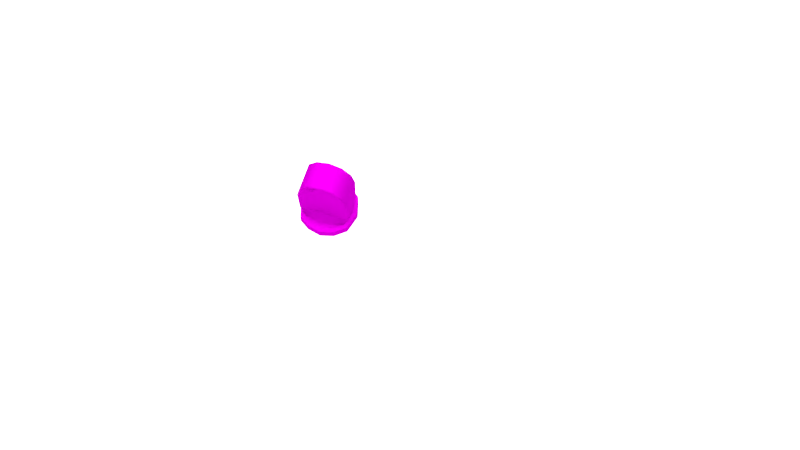 # Source: PART7.blend  (saved by Blender 2.79.0; exported with 4.5.12 LTS)
import bpy
from mathutils import Matrix  # noqa: F401  (used for matrix-valued properties, if any)

bpy.ops.wm.read_factory_settings(use_empty=True)
scene = bpy.context.scene
scene.name = 'Scene'

# ---- collections
col_collection_1 = bpy.data.collections.new('Collection 1'); scene.collection.children.link(col_collection_1)

# ---- images (referenced by path relative to the original .blend; pixels are not part of the script)
import os
ASSET_DIR = os.environ.get("B2B_ASSET_DIR", "")  # directory of the original .blend (textures are referenced by path, not embedded)
HERE = os.path.dirname(os.path.abspath(__file__))  # packed textures are extracted next to this script under _unpacked/

def load_image(name, relpath, width, height, colorspace="sRGB"):
    """Load a texture the original file referenced (path relative to the .blend, or extracted next to this script)."""
    p = next((c for c in (os.path.join(HERE, relpath), os.path.join(ASSET_DIR, relpath)) if relpath and os.path.exists(c)), "")
    if p:
        img = bpy.data.images.load(p, check_existing=True)
        img.name = name
    else:  # same state as the original file: an image datablock whose file is absent (Cycles renders it pink)
        img = bpy.data.images.new(name, width, height)
        img.source = "FILE"
        img.filepath = "//" + (relpath or name)
    img.colorspace_settings.name = colorspace
    return img
img_t1_spec_png_001 = load_image('T1_SPEC.png.001', 'tex/T1_SPEC.png', 1024, 1024, 'sRGB')
img_t1_color4_jpg = load_image('T1_COLOR4.jpg', 'tex/T1_COLOR4.jpg', 1024, 1024, 'sRGB')
img_t1_occ_png_001 = load_image('T1_OCC.png.001', 'tex/T1_OCC.png', 1024, 1024, 'sRGB')
img_t1_nrm_png_001 = load_image('T1_NRM.png.001', 'tex/T1_NRM.png', 1024, 1024, 'sRGB')

# ---- materials (node trees are filled in below, after node groups)
mat_canadarm = bpy.data.materials.new('CanadARM')
mat_canadarm.alpha_threshold = 0.0
mat_canadarm.roughness = 0.5
mat_light = bpy.data.materials.new('LIGHT')
mat_light.alpha_threshold = 0.0
mat_light.roughness = 0.5

# ---- material node trees
mat_canadarm.use_nodes = True; mat_canadarm.node_tree.nodes.clear()
_N = mat_canadarm.node_tree.nodes; _L = mat_canadarm.node_tree.links
n0 = _N.new('ShaderNodeOutputMaterial'); n0.name = 'Material Output'; n0.location = (306, 300)
n1 = _N.new('ShaderNodeMixShader'); n1.name = 'Mix Shader.001'; n1.location = (106, 318)
n2 = _N.new('ShaderNodeBsdfDiffuse'); n2.name = 'Diffuse BSDF'; n2.location = (-116, 279)
n3 = _N.new('ShaderNodeBsdfAnisotropic'); n3.name = 'Glossy BSDF'; n3.location = (-121, 148)
n3.distribution = 'GGX'
n3.inputs[1].default_value = 0.0
n4 = _N.new('ShaderNodeMix'); n4.name = 'Mix'; n4.location = (-218, 626)
n4.data_type = 'RGBA'
n4.inputs[0].default_value = 8.0
n4.inputs[7].default_value = (0.0, 0.0, 0.0, 1.0)
n5 = _N.new('ShaderNodeTexImage'); n5.name = 'Image Texture.002'; n5.location = (-407, 637)
n5.width = 140
n5.image = img_t1_spec_png_001
n6 = _N.new('ShaderNodeNormalMap'); n6.name = 'Normal Map'; n6.location = (109, 165)
n6.inputs[0].default_value = 0.05
n7 = _N.new('ShaderNodeMix'); n7.name = 'Mix.001'; n7.location = (-336, 263)
n7.data_type = 'RGBA'
n7.blend_type = 'MULTIPLY'
n8 = _N.new('ShaderNodeTexImage'); n8.name = 'Image Texture'; n8.location = (-577, 389)
n8.width = 140
n8.image = img_t1_color4_jpg
n9 = _N.new('ShaderNodeTexImage'); n9.name = 'Image Texture.003'; n9.location = (-571, 121)
n9.width = 140
n9.image = img_t1_occ_png_001
n10 = _N.new('ShaderNodeTexImage'); n10.name = 'Image Texture.001'; n10.location = (30, -81)
n10.width = 140
n10.image = img_t1_nrm_png_001
n11 = _N.new('ShaderNodeDisplacement'); n11.name = 'Displacement'; n11.location = (0, 0)
n11.inputs[1].default_value = 0.0
n11.inputs[2].default_value = 0.1
_L.new(n1.outputs[0], n0.inputs[0])
_L.new(n2.outputs[0], n1.inputs[1])
_L.new(n8.outputs[0], n7.inputs[6])
_L.new(n10.outputs[0], n6.inputs[1])
_L.new(n3.outputs[0], n1.inputs[2])
_L.new(n4.outputs[2], n1.inputs[0])
_L.new(n5.outputs[0], n4.inputs[6])
_L.new(n7.outputs[2], n2.inputs[0])
_L.new(n9.outputs[0], n7.inputs[7])
_L.new(n6.outputs[0], n11.inputs[0])
_L.new(n11.outputs[0], n0.inputs[2])
n0.is_active_output = True
mat_light.use_nodes = True; mat_light.node_tree.nodes.clear()
_N = mat_light.node_tree.nodes; _L = mat_light.node_tree.links
n0 = _N.new('ShaderNodeOutputMaterial'); n0.name = 'Material Output'; n0.location = (300, 300)
n1 = _N.new('ShaderNodeEmission'); n1.name = 'Emission'; n1.location = (10, 300)
n1.inputs[0].default_value = (0.8, 0.8, 0.8, 1.0)
n1.inputs[1].default_value = 2.5
_L.new(n1.outputs[0], n0.inputs[0])
n0.is_active_output = True

# ---- world
world_world_001 = bpy.data.worlds.new('World.001'); scene.world = world_world_001
world_world_001.use_nodes = True; world_world_001.node_tree.nodes.clear()
_N = world_world_001.node_tree.nodes; _L = world_world_001.node_tree.links
n0 = _N.new('ShaderNodeOutputWorld'); n0.name = 'World Output'; n0.location = (300, 300)
n1 = _N.new('ShaderNodeBackground'); n1.name = 'Background'; n1.location = (10, 300)
n1.inputs[0].default_value = (0.05, 0.05, 0.05, 1.0)
_L.new(n1.outputs[0], n0.inputs[0])
n0.is_active_output = True
world_world_001.use_sun_shadow = False
world_world_001.sun_shadow_jitter_overblur = 0.0
world_world_001.cycles.sampling_method = 'MANUAL'

# ---- cameras
cam_camera = bpy.data.cameras.new('Camera')
cam_camera.clip_end = 100.0
cam_camera.lens = 35.0
cam_camera.sensor_width = 32.0
cam_camera.sensor_height = 18.0
cam_camera.display_size = 2.0
cam_camera.dof.focus_distance = 0.0

# ---- lights
light_sun = bpy.data.lights.new('Sun', 'SUN')
light_sun.transmission_factor = 0.0
light_sun.angle = 1.479
light_sun.energy = 5.0
light_sun.shadow_buffer_clip_start = 0.5
light_sun.shadow_soft_size = 0.912
light_sun.shadow_cascade_max_distance = 1000.0
light_sun.cycles.max_bounces = 783

# ---- meshes
me_canadarm_hd_007 = bpy.data.meshes.new('CANADARM HD.007')
me_canadarm_hd_007.from_pydata([(0.03791, -0.0002067, -0.002006), (0.06489, -0.0002921, -0.03091), (0.05763, 0.02836, -0.03091), (0.03496, 0.05658, -0.03091), (0.03637, 0.06285, -0.001996), (0.03622, -0.06063, -0.001997), (0.03842, -0.05319, -0.03091), (0.05763, -0.02894, -0.03091), (0.03641, 0.05472, 0.09522), (0.03641, -0.0001791, 0.1266), (0.03641, -0.0321, 0.1182), (0.03641, -0.05507, 0.09522), (0.03641, -0.06348, 0.06384), (0.03641, 0.03175, 0.1182), (0.03641, 0.06312, 0.06384), (0.06098, -0.03097, -0.05091), (0.04134, -0.05638, -0.05091), (0.0461, 0.05295, -0.05091), (0.06098, 0.03049, -0.05091), (0.06877, -0.0002477, -0.05091), (0.07782, -0.0002098, -0.03091), (0.0691, 0.03417, -0.03091), (0.05243, 0.05935, -0.03091), (0.04711, -0.06304, -0.03091), (0.0691, -0.03459, -0.03091), (0.0313, 0.03175, 0.1182), (0.0313, 0.06312, 0.06384), (0.0313, -0.05507, 0.09522), (0.03126, 0.06284, -0.001996), (0.03113, -0.06325, -0.001996), (0.0313, -0.0321, 0.1182), (0.0313, -0.06348, 0.06384), (0.0313, -0.0001791, 0.1266), (0.0313, 0.05472, 0.09522), (0.03067, 0.05872, -0.03091), (0.02666, 0.05911, -0.05091), (0.03067, 0.06624, -0.03091), (0.06084, 0.02999, -0.03091), (0.06084, -0.03053, -0.03091), (0.03985, 0.05735, -0.03091), (0.04085, -0.05595, -0.03091), (0.06851, -0.0002687, -0.03091), (0.03067, 0.06082, -0.03091), (0.02846, -0.05635, -0.03091), (0.03048, -0.05923, -0.03091), (0.03107, -0.05964, -0.05091), (0.03569, -0.06665, -0.03091), (0.03644, -0.0001929, 0.06229), (0.03642, -0.0001857, 0.09405), (0.06064, -0.0002859, -0.02888), (0.05468, -0.02751, -0.02888), (0.05459, 0.02756, -0.02888), (0.03506, 0.05704, -0.02877), (0.03072, 0.05902, -0.02877), (0.03819, -0.05396, -0.02793), (0.02873, -0.05706, -0.02793), (0.03641, -0.04905, 0.09509), (0.03624, -0.05724, -0.001997), (0.03641, 0.04864, 0.09509), (0.03637, 0.0589, -0.001997), (0.03641, -0.0001802, 0.1212), (0.03641, 0.05865, 0.06374), (0.03641, -0.05829, 0.06372), (0.03641, -0.02906, 0.1146), (0.03641, 0.02887, 0.1146), (0.03642, 0.02923, 0.06301), (0.03642, 0.02423, 0.09457), (0.03677, 0.02934, -0.002002), (0.03641, 0.01435, 0.1179), (0.03642, -0.02462, 0.09457), (0.03642, -0.02924, 0.06301), (0.0367, -0.02872, -0.002002), (0.03641, -0.01462, 0.1179), (0.03637, 0.06286, 0.0007058), (0.03623, -0.06075, 0.0007058), (0.03646, -0.0002062, 0.0006333), (0.03114, -0.06326, 0.0007058), (0.03127, 0.06285, 0.0007058), (0.03638, 0.05889, 0.000701), (0.03624, -0.05728, 0.0007001), (0.03642, 0.02934, 0.0006667), (0.03635, -0.02874, 0.0006667), (0.03829, 0.02908, -0.005944), (0.03825, -0.02854, -0.005944), (0.03616, 0.06194, -0.006168), (0.03998, -0.0002184, -0.005948), (0.03651, -0.05965, -0.005806), (0.03637, 0.06289, 0.006826), (0.03625, -0.06101, 0.006826), (0.03646, -0.000205, 0.00661), (0.03115, -0.06328, 0.006826), (0.03127, 0.06287, 0.006826), (0.03626, -0.05738, 0.006808), (0.03638, 0.05886, 0.00681), (0.03642, 0.02933, 0.00671), (0.03636, -0.02879, 0.006709), (0.05071, -0.02765, -0.02581), (0.03078, -0.06234, -0.005806), (0.03118, 0.06224, -0.006168), (0.0537, -0.0002768, -0.02581), (0.03797, -0.05473, -0.02494), (0.02901, -0.05777, -0.02494), (0.03519, 0.05762, -0.0261), (0.03077, 0.0594, -0.0261), (0.05052, 0.02778, -0.02565), (0.0691, -0.03459, -0.03371), (0.05243, 0.05935, -0.03371), (0.0691, 0.03417, -0.03371), (0.04711, -0.06304, -0.03371), (0.07782, -0.0002098, -0.03371), (0.03067, 0.06624, -0.03371), (0.03568, -0.06666, -0.03371), (0.03066, 0.06624, -0.04825), (0.03558, -0.06669, -0.04825), (0.0691, -0.03459, -0.04825), (0.05243, 0.05935, -0.04825), (0.0691, 0.03417, -0.04825), (0.04711, -0.06304, -0.04825), (0.07782, -0.0002098, -0.04825), (0.0691, 0.03417, -0.05091), (0.07782, -0.0002098, -0.05091), (0.05243, 0.05935, -0.05091), (0.0691, -0.03459, -0.05091), (0.04711, -0.06304, -0.05091), (0.03066, 0.06624, -0.05091), (0.03557, -0.06669, -0.05091), (0.06618, 0.03269, -0.03091), (0.06618, -0.03316, -0.03091), (0.04798, 0.05864, -0.03091), (0.0449, -0.06053, -0.03091), (0.03385, -0.06403, -0.03091), (0.07453, -0.0002306, -0.03091), (0.03067, 0.06432, -0.03091), (0.03785, -0.05512, -0.02343), (0.02915, -0.05813, -0.02343), (0.0308, 0.05963, -0.02452), (0.04973, -0.02772, -0.02424), (0.03527, 0.05796, -0.02452), (0.04956, 0.02788, -0.02409), (0.05261, -0.000272, -0.02424), (-0.03791, -0.0002067, -0.002006), (-0.06489, -0.0002921, -0.03091), (-0.05763, 0.02836, -0.03091), (-0.03496, 0.05658, -0.03091), (-1.3e-08, 0.06318, -0.03091), (-1.3e-08, 0.06275, -0.001996), (-0.03637, 0.06285, -0.001996), (-1.3e-08, -0.06321, -0.001996), (-1.3e-08, -0.06376, -0.03091), (-0.03622, -0.06063, -0.001997), (-0.03842, -0.05319, -0.03091), (-0.05763, -0.02894, -0.03091), (-0.03641, 0.05472, 0.09522), (-0.03641, -0.0001791, 0.1266), (-0.03641, -0.0321, 0.1182), (-0.03641, -0.05507, 0.09522), (-0.03641, -0.06348, 0.06384), (-1.3e-08, -0.05507, 0.09522), (-1.3e-08, -0.06348, 0.06384), (-1.3e-08, -0.0321, 0.1182), (-1.3e-08, -0.0001791, 0.1266), (-0.03641, 0.03175, 0.1182), (-1.3e-08, 0.03175, 0.1182), (-1.3e-08, 0.05472, 0.09522), (-0.03641, 0.06312, 0.06384), (-1.3e-08, 0.06312, 0.06384), (-0.06098, -0.03097, -0.05091), (-0.04134, -0.05638, -0.05091), (-1.3e-08, -0.07638, -0.05091), (-1.3e-08, 0.07596, -0.05091), (-0.0461, 0.05295, -0.05091), (-0.06098, 0.03049, -0.05091), (-0.06877, -0.0002477, -0.05091), (-0.07782, -0.0002098, -0.03091), (-0.0691, 0.03417, -0.03091), (-0.05243, 0.05935, -0.03091), (-1.3e-08, 0.07596, -0.03091), (-1.3e-08, -0.07638, -0.03091), (-0.04711, -0.06304, -0.03091), (-0.0691, -0.03459, -0.03091), (-0.0313, 0.03175, 0.1182), (-0.0313, 0.06312, 0.06384), (-0.0313, -0.05507, 0.09522), (-0.03126, 0.06284, -0.001996), (-0.03113, -0.06325, -0.001996), (-0.0313, -0.0321, 0.1182), (-0.0313, -0.06348, 0.06384), (-0.0313, -0.0001791, 0.1266), (-0.0313, 0.05472, 0.09522), (-0.03067, 0.05872, -0.03091), (-0.02666, 0.05911, -0.05091), (-0.03067, 0.06624, -0.03091), (-0.06084, 0.02999, -0.03091), (-1.3e-08, 0.06676, -0.03091), (-0.06084, -0.03053, -0.03091), (-1.3e-08, -0.06729, -0.03091), (-0.03985, 0.05735, -0.03091), (-0.04085, -0.05595, -0.03091), (-0.06851, -0.0002687, -0.03091), (-0.03067, 0.06082, -0.03091), (-0.02846, -0.05635, -0.03091), (-0.03048, -0.05923, -0.03091), (-0.03107, -0.05964, -0.05091), (-0.03569, -0.06665, -0.03091), (-0.03644, -0.0001929, 0.06229), (-0.03642, -0.0001857, 0.09405), (-0.06064, -0.0002859, -0.02888), (-0.05468, -0.02751, -0.02888), (-0.05459, 0.02756, -0.02888), (-0.03506, 0.05704, -0.02877), (-1.3e-08, 0.06315, -0.02877), (-0.03072, 0.05902, -0.02877), (-0.03819, -0.05396, -0.02793), (-1.3e-08, -0.06371, -0.02793), (-0.02873, -0.05706, -0.02793), (-0.03641, -0.04905, 0.09509), (-0.03624, -0.05724, -0.001997), (-0.03641, 0.04864, 0.09509), (-0.03637, 0.0589, -0.001997), (-0.03641, -0.0001802, 0.1212), (-0.03641, 0.05865, 0.06374), (-0.03641, -0.05829, 0.06372), (-0.03641, -0.02906, 0.1146), (-0.03641, 0.02887, 0.1146), (-0.03642, 0.02923, 0.06301), (-0.03642, 0.02423, 0.09457), (-0.03677, 0.02934, -0.002002), (-0.03641, 0.01435, 0.1179), (-0.03642, -0.02462, 0.09457), (-0.03642, -0.02924, 0.06301), (-0.0367, -0.02872, -0.002002), (-0.03641, -0.01462, 0.1179), (-1.3e-08, -0.06322, 0.0007058), (-1.3e-08, 0.06276, 0.0007058), (-0.03637, 0.06286, 0.0007058), (-0.03623, -0.06075, 0.0007058), (-0.03646, -0.0002062, 0.0006333), (-0.03114, -0.06326, 0.0007058), (-0.03127, 0.06285, 0.0007058), (-0.03638, 0.05889, 0.000701), (-0.03624, -0.05728, 0.0007001), (-0.03642, 0.02934, 0.0006667), (-0.03635, -0.02874, 0.0006667), (-0.03829, 0.02908, -0.005944), (-0.03825, -0.02854, -0.005944), (-0.03616, 0.06194, -0.006168), (-0.03998, -0.0002184, -0.005948), (-0.03651, -0.05965, -0.005806), (-1.3e-08, -0.06325, 0.006826), (-1.3e-08, 0.0628, 0.006826), (-0.03637, 0.06289, 0.006826), (-0.03625, -0.06101, 0.006826), (-0.03646, -0.000205, 0.00661), (-0.03115, -0.06328, 0.006826), (-0.03127, 0.06287, 0.006826), (-0.03626, -0.05738, 0.006808), (-0.03638, 0.05886, 0.00681), (-0.03642, 0.02933, 0.00671), (-0.03636, -0.02879, 0.006709), (-0.05071, -0.02765, -0.02581), (-1.3e-08, -0.06329, -0.005806), (-0.03078, -0.06234, -0.005806), (-1.3e-08, 0.06281, -0.006168), (-0.03118, 0.06224, -0.006168), (-0.0537, -0.0002768, -0.02581), (-0.03797, -0.05473, -0.02494), (-1.3e-08, -0.06365, -0.02494), (-0.02901, -0.05777, -0.02494), (-0.03519, 0.05762, -0.0261), (-0.03077, 0.0594, -0.0261), (-1.3e-08, 0.06311, -0.0261), (-0.05053, 0.02778, -0.02565), (-1.3e-08, 0.07596, -0.03371), (-0.0691, -0.03459, -0.03371), (-0.05243, 0.05935, -0.03371), (-0.0691, 0.03417, -0.03371), (-0.04711, -0.06304, -0.03371), (-0.07782, -0.0002098, -0.03371), (-1.3e-08, -0.07638, -0.03371), (-0.03067, 0.06624, -0.03371), (-0.03568, -0.06666, -0.03371), (-0.03066, 0.06624, -0.04825), (-0.03558, -0.06669, -0.04825), (-1.3e-08, 0.07596, -0.04825), (-0.0691, -0.03459, -0.04825), (-0.05243, 0.05935, -0.04825), (-0.0691, 0.03417, -0.04825), (-0.04711, -0.06304, -0.04825), (-0.07782, -0.0002098, -0.04825), (-1.3e-08, -0.07638, -0.04825), (-0.0691, 0.03417, -0.05091), (-0.07782, -0.0002098, -0.05091), (-0.05243, 0.05935, -0.05091), (-0.0691, -0.03459, -0.05091), (-0.04711, -0.06304, -0.05091), (-0.03066, 0.06624, -0.05091), (-0.03557, -0.06669, -0.05091), (-1.3e-08, 0.06772, -0.05091), (-1.3e-08, -0.06823, -0.05091), (-0.06618, 0.03269, -0.03091), (-1.3e-08, 0.07271, -0.03091), (-0.06618, -0.03316, -0.03091), (-1.3e-08, -0.07317, -0.03091), (-0.04798, 0.05864, -0.03091), (-0.0449, -0.06053, -0.03091), (-0.03385, -0.06403, -0.03091), (-0.07453, -0.0002306, -0.03091), (-0.03067, 0.06432, -0.03091), (-0.03785, -0.05512, -0.02343), (-1.3e-08, 0.06309, -0.02452), (-1.3e-08, -0.06362, -0.02343), (-0.02915, -0.05813, -0.02343), (-0.0308, 0.05963, -0.02452), (-0.04973, -0.02772, -0.02424), (-0.03527, 0.05796, -0.02452), (-0.04956, 0.02788, -0.02409), (-0.05261, -0.000272, -0.02424)], [], [(55, 213, 148), (55, 148, 43), (101, 266, 213), (101, 213, 55), (52, 3, 34), (52, 34, 53), (144, 210, 53), (144, 53, 34), (262, 145, 28), (262, 28, 98), (101, 55, 54), (101, 54, 100), (1, 49, 50), (1, 50, 7), (49, 1, 2), (49, 2, 51), (11, 12, 62), (11, 62, 56), (13, 9, 60), (60, 68, 64), (64, 58, 8), (13, 60, 64), (13, 64, 8), (66, 65, 61), (66, 61, 58), (73, 78, 59), (73, 59, 4), (108, 105, 24), (108, 24, 23), (91, 249, 165), (91, 165, 26), (32, 30, 10), (32, 10, 9), (26, 33, 8), (26, 8, 14), (30, 27, 11), (30, 11, 10), (278, 111, 46), (278, 46, 177), (107, 106, 22), (107, 22, 21), (105, 109, 20), (105, 20, 24), (25, 32, 9), (25, 9, 13), (27, 31, 12), (27, 12, 11), (90, 88, 12), (90, 12, 31), (33, 25, 13), (33, 13, 8), (106, 110, 36), (106, 36, 22), (38, 41, 1), (38, 1, 7), (195, 44, 43), (195, 43, 148), (37, 39, 3), (37, 3, 2), (41, 37, 2), (41, 2, 1), (17, 18, 19), (19, 15, 16), (16, 45, 298), (298, 297, 35), (35, 17, 19), (19, 16, 298), (19, 298, 35), (40, 38, 7), (40, 7, 6), (39, 42, 34), (39, 34, 3), (109, 107, 21), (109, 21, 20), (163, 162, 25), (163, 25, 33), (248, 90, 31), (248, 31, 158), (157, 158, 31), (157, 31, 27), (162, 160, 32), (162, 32, 25), (159, 157, 27), (159, 27, 30), (165, 163, 33), (165, 33, 26), (160, 159, 30), (160, 30, 32), (87, 91, 26), (87, 26, 14), (112, 124, 169), (112, 169, 283), (102, 52, 53), (102, 53, 103), (132, 36, 176), (132, 176, 300), (34, 42, 193), (34, 193, 144), (128, 132, 42), (128, 42, 39), (129, 127, 38), (129, 38, 40), (131, 126, 37), (131, 37, 41), (126, 128, 39), (126, 39, 37), (302, 130, 44), (302, 44, 195), (127, 131, 41), (127, 41, 38), (130, 46, 23), (130, 23, 129), (55, 43, 6), (55, 6, 54), (113, 125, 123), (113, 123, 117), (43, 44, 40), (43, 40, 6), (10, 11, 56), (63, 72, 60), (10, 56, 63), (60, 9, 10), (10, 63, 60), (95, 70, 62), (95, 62, 92), (58, 61, 14), (58, 14, 8), (94, 65, 47), (94, 47, 89), (69, 70, 47), (69, 47, 48), (72, 63, 56), (72, 56, 69), (66, 68, 60), (66, 60, 48), (92, 62, 12), (92, 12, 88), (2, 3, 52), (2, 52, 51), (7, 50, 54), (7, 54, 6), (99, 96, 50), (99, 50, 49), (4, 84, 98), (4, 98, 28), (58, 64, 68), (58, 68, 66), (93, 61, 65), (93, 65, 94), (48, 47, 65), (48, 65, 66), (60, 72, 69), (60, 69, 48), (56, 62, 70), (56, 70, 69), (89, 47, 70), (89, 70, 95), (29, 97, 86), (29, 86, 5), (29, 147, 260), (29, 260, 97), (0, 75, 81), (0, 81, 71), (59, 78, 80), (59, 80, 67), (57, 79, 74), (57, 74, 5), (67, 80, 75), (67, 75, 0), (71, 81, 79), (71, 79, 57), (4, 28, 77), (4, 77, 73), (147, 29, 76), (147, 76, 232), (29, 5, 74), (29, 74, 76), (28, 145, 233), (28, 233, 77), (87, 93, 78), (87, 78, 73), (0, 71, 83), (0, 83, 85), (59, 67, 82), (59, 82, 84), (71, 57, 86), (71, 86, 83), (67, 0, 85), (67, 85, 82), (14, 61, 93), (14, 93, 87), (75, 89, 95), (75, 95, 81), (78, 93, 94), (78, 94, 80), (79, 92, 88), (79, 88, 74), (80, 94, 89), (80, 89, 75), (81, 95, 79), (73, 77, 91), (73, 91, 87), (232, 76, 90), (232, 90, 248), (76, 74, 88), (76, 88, 90), (77, 233, 249), (77, 249, 91), (309, 262, 98), (309, 98, 135), (79, 95, 92), (96, 100, 54), (96, 54, 50), (134, 101, 100), (134, 100, 133), (134, 310, 266), (134, 266, 101), (210, 270, 103), (210, 103, 53), (137, 102, 103), (137, 103, 135), (51, 104, 99), (51, 99, 49), (102, 104, 51), (102, 51, 52), (5, 86, 57), (139, 136, 96), (139, 96, 99), (4, 59, 84), (84, 138, 137), (100, 96, 136), (100, 136, 133), (138, 139, 99), (138, 99, 104), (46, 111, 108), (46, 108, 23), (36, 110, 272), (36, 272, 176), (118, 116, 107), (118, 107, 109), (115, 112, 110), (115, 110, 106), (114, 118, 109), (114, 109, 105), (116, 115, 106), (116, 106, 107), (289, 113, 111), (289, 111, 278), (117, 114, 105), (117, 105, 108), (123, 122, 114), (123, 114, 117), (168, 125, 113), (168, 113, 289), (119, 121, 115), (119, 115, 116), (122, 120, 118), (122, 118, 114), (121, 124, 112), (121, 112, 115), (120, 119, 116), (120, 116, 118), (111, 113, 117), (111, 117, 108), (110, 112, 283), (110, 283, 272), (19, 18, 119), (19, 119, 120), (18, 17, 121), (18, 121, 119), (16, 15, 122), (16, 122, 123), (17, 35, 124), (17, 124, 121), (15, 19, 120), (15, 120, 122), (298, 45, 125), (298, 125, 168), (35, 297, 169), (35, 169, 124), (45, 16, 123), (45, 123, 125), (44, 130, 129), (44, 129, 40), (24, 20, 131), (24, 131, 127), (177, 46, 130), (177, 130, 302), (21, 22, 128), (21, 128, 126), (20, 21, 126), (20, 126, 131), (23, 24, 127), (23, 127, 129), (22, 36, 132), (22, 132, 128), (42, 132, 300), (42, 300, 193), (133, 136, 86), (82, 85, 139), (82, 139, 138), (137, 138, 104), (137, 104, 102), (85, 83, 136), (85, 136, 139), (84, 137, 135), (84, 135, 98), (97, 260, 310), (97, 310, 134), (97, 134, 133), (97, 133, 86), (270, 309, 135), (270, 135, 103), (86, 136, 83), (138, 84, 82), (214, 200, 148), (214, 148, 213), (267, 214, 213), (267, 213, 266), (209, 211, 189), (209, 189, 143), (144, 189, 211), (144, 211, 210), (262, 263, 183), (262, 183, 145), (267, 265, 212), (267, 212, 214), (141, 151, 207), (141, 207, 206), (206, 208, 142), (206, 142, 141), (155, 215, 221), (155, 221, 156), (161, 152, 217), (223, 227, 219), (161, 217, 223), (219, 153, 161), (161, 223, 219), (225, 217, 220), (225, 220, 224), (234, 146, 218), (234, 218, 239), (276, 178, 179), (276, 179, 273), (254, 181, 165), (254, 165, 249), (187, 153, 154), (187, 154, 185), (181, 164, 152), (181, 152, 188), (185, 154, 155), (185, 155, 182), (278, 177, 203), (278, 203, 280), (275, 174, 175), (275, 175, 274), (273, 179, 173), (273, 173, 277), (180, 161, 153), (180, 153, 187), (182, 155, 156), (182, 156, 186), (253, 186, 156), (253, 156, 251), (188, 152, 161), (188, 161, 180), (274, 175, 191), (274, 191, 279), (194, 151, 141), (194, 141, 198), (195, 148, 200), (195, 200, 201), (192, 142, 143), (192, 143, 196), (198, 141, 142), (198, 142, 192), (172, 171, 170), (190, 297, 298), (172, 170, 190), (167, 166, 172), (298, 202, 167), (172, 190, 298), (298, 167, 172), (197, 150, 151), (197, 151, 194), (196, 143, 189), (196, 189, 199), (277, 173, 174), (277, 174, 275), (163, 188, 180), (163, 180, 162), (248, 158, 186), (248, 186, 253), (157, 182, 186), (157, 186, 158), (162, 180, 187), (162, 187, 160), (159, 185, 182), (159, 182, 157), (165, 181, 188), (165, 188, 163), (160, 187, 185), (160, 185, 159), (250, 164, 181), (250, 181, 254), (281, 283, 169), (281, 169, 295), (268, 269, 211), (268, 211, 209), (307, 300, 176), (307, 176, 191), (189, 144, 193), (189, 193, 199), (303, 196, 199), (303, 199, 307), (304, 197, 194), (304, 194, 301), (306, 198, 192), (306, 192, 299), (299, 192, 196), (299, 196, 303), (302, 195, 201), (302, 201, 305), (301, 194, 198), (301, 198, 306), (305, 304, 178), (305, 178, 203), (214, 212, 150), (214, 150, 200), (282, 287, 294), (282, 294, 296), (200, 150, 197), (200, 197, 201), (154, 153, 219), (219, 231, 222), (215, 155, 154), (154, 219, 222), (154, 222, 215), (258, 255, 221), (258, 221, 229), (217, 152, 164), (217, 164, 220), (257, 252, 204), (257, 204, 224), (228, 205, 204), (228, 204, 229), (231, 228, 215), (231, 215, 222), (225, 205, 219), (225, 219, 227), (255, 251, 156), (255, 156, 221), (142, 208, 209), (142, 209, 143), (151, 150, 212), (151, 212, 207), (264, 206, 207), (264, 207, 259), (146, 183, 263), (146, 263, 245), (217, 225, 227), (217, 227, 223), (256, 257, 224), (256, 224, 220), (205, 225, 224), (205, 224, 204), (219, 205, 228), (219, 228, 231), (215, 228, 229), (215, 229, 221), (252, 258, 229), (252, 229, 204), (184, 149, 247), (184, 247, 261), (184, 261, 260), (184, 260, 147), (140, 230, 242), (140, 242, 236), (218, 226, 241), (218, 241, 239), (216, 149, 235), (216, 235, 240), (226, 140, 236), (226, 236, 241), (230, 216, 240), (230, 240, 242), (146, 234, 238), (146, 238, 183), (147, 232, 237), (147, 237, 184), (184, 237, 235), (184, 235, 149), (183, 238, 233), (183, 233, 145), (250, 234, 239), (250, 239, 256), (140, 246, 244), (140, 244, 230), (218, 245, 243), (218, 243, 226), (230, 244, 247), (230, 247, 216), (226, 243, 246), (226, 246, 140), (164, 250, 256), (164, 256, 220), (236, 242, 258), (236, 258, 252), (239, 241, 257), (239, 257, 256), (240, 235, 251), (240, 251, 255), (241, 236, 252), (241, 252, 257), (242, 240, 258), (234, 250, 254), (234, 254, 238), (232, 248, 253), (232, 253, 237), (237, 253, 251), (237, 251, 235), (238, 254, 249), (238, 249, 233), (309, 312, 263), (309, 263, 262), (240, 255, 258), (259, 207, 212), (259, 212, 265), (311, 308, 265), (311, 265, 267), (311, 267, 266), (311, 266, 310), (210, 211, 269), (210, 269, 270), (314, 312, 269), (314, 269, 268), (208, 206, 264), (208, 264, 271), (268, 209, 208), (268, 208, 271), (149, 216, 247), (316, 264, 259), (316, 259, 313), (146, 245, 218), (245, 314, 315), (265, 308, 313), (265, 313, 259), (315, 271, 264), (315, 264, 316), (203, 178, 276), (203, 276, 280), (191, 176, 272), (191, 272, 279), (288, 277, 275), (288, 275, 286), (285, 274, 279), (285, 279, 281), (284, 273, 277), (284, 277, 288), (286, 275, 274), (286, 274, 285), (289, 278, 280), (289, 280, 282), (287, 276, 273), (287, 273, 284), (294, 287, 284), (294, 284, 293), (168, 289, 282), (168, 282, 296), (290, 286, 285), (290, 285, 292), (293, 284, 288), (293, 288, 291), (292, 285, 281), (292, 281, 295), (291, 288, 286), (291, 286, 290), (280, 276, 287), (280, 287, 282), (279, 272, 283), (279, 283, 281), (172, 291, 290), (172, 290, 171), (171, 290, 292), (171, 292, 170), (167, 294, 293), (167, 293, 166), (170, 292, 295), (170, 295, 190), (166, 293, 291), (166, 291, 172), (298, 168, 296), (298, 296, 202), (190, 295, 169), (190, 169, 297), (202, 296, 294), (202, 294, 167), (201, 197, 304), (201, 304, 305), (179, 301, 306), (179, 306, 173), (177, 302, 305), (177, 305, 203), (174, 299, 303), (174, 303, 175), (173, 306, 299), (173, 299, 174), (178, 304, 301), (178, 301, 179), (175, 303, 307), (175, 307, 191), (199, 193, 300), (199, 300, 307), (308, 247, 313), (243, 315, 316), (243, 316, 246), (314, 268, 271), (314, 271, 315), (246, 316, 313), (246, 313, 244), (245, 263, 312), (245, 312, 314), (261, 311, 310), (261, 310, 260), (261, 247, 308), (261, 308, 311), (270, 269, 312), (270, 312, 309), (247, 244, 313), (315, 243, 245)])
me_canadarm_hd_007.polygons.foreach_set('use_smooth', [True] * 630)
_uv = me_canadarm_hd_007.uv_layers.new(name='UVMap')
_uv.uv.foreach_set('vector', [0.9471, 0.297, 0.935, 0.297, 0.935, 0.2952, 0.9471, 0.297, 0.935, 0.2952, 0.947, 0.2952, 0.9472, 0.2987, 0.935, 0.2987, 0.935, 0.297, 0.9472, 0.2987, 0.935, 0.297, 0.9471, 0.297, 0.785, 0.5679, 0.7849, 0.5691, 0.7832, 0.5691, 0.785, 0.5679, 0.7832, 0.5691, 0.7832, 0.5679, 0.7707, 0.5691, 0.7707, 0.5679, 0.7832, 0.5679, 0.7707, 0.5691, 0.7832, 0.5679, 0.7832, 0.5691, 0.7707, 0.5553, 0.7707, 0.5529, 0.7834, 0.5529, 0.7707, 0.5553, 0.7834, 0.5529, 0.7834, 0.5553, 0.9472, 0.2987, 0.9471, 0.297, 0.9511, 0.2969, 0.9472, 0.2987, 0.9511, 0.2969, 0.951, 0.2987, 0.8337, 0.7461, 0.8332, 0.7482, 0.8217, 0.7474, 0.8337, 0.7461, 0.8217, 0.7474, 0.8214, 0.7457, 0.8332, 0.7482, 0.8337, 0.7461, 0.8443, 0.7543, 0.8332, 0.7482, 0.8443, 0.7543, 0.8437, 0.7557, 0.7751, 0.7325, 0.7715, 0.7149, 0.7736, 0.7148, 0.7751, 0.7325, 0.7736, 0.7148, 0.7776, 0.7323, 0.8108, 0.7445, 0.7978, 0.7496, 0.7978, 0.7465, 0.9551, 0.5172, 0.9551, 0.5227, 0.9551, 0.5282, 0.8096, 0.7426, 0.8176, 0.7314, 0.8201, 0.7314, 0.8108, 0.7445, 0.7978, 0.7465, 0.8096, 0.7426, 0.8108, 0.7445, 0.8096, 0.7426, 0.8201, 0.7314, 0.8076, 0.7313, 0.8094, 0.7136, 0.8215, 0.7137, 0.8076, 0.7313, 0.8215, 0.7137, 0.8176, 0.7314, 0.8228, 0.6783, 0.8211, 0.6783, 0.8211, 0.6768, 0.8228, 0.6783, 0.8211, 0.6768, 0.8227, 0.6768, 0.9549, 0.468, 0.9552, 0.4847, 0.954, 0.4847, 0.9549, 0.468, 0.954, 0.4847, 0.9537, 0.468, 0.7834, 0.548, 0.7707, 0.548, 0.7707, 0.5162, 0.7834, 0.548, 0.7707, 0.5162, 0.7835, 0.5162, 0.883, 0.749, 0.8825, 0.7301, 0.8847, 0.7301, 0.883, 0.749, 0.8847, 0.7301, 0.8852, 0.749, 0.7835, 0.5162, 0.7835, 0.4987, 0.7855, 0.4987, 0.7835, 0.5162, 0.7855, 0.4987, 0.7855, 0.5162, 0.9482, 0.3813, 0.9482, 0.3681, 0.9503, 0.3681, 0.9482, 0.3813, 0.9503, 0.3681, 0.9503, 0.3813, 0.9553, 0.4601, 0.9553, 0.4803, 0.9541, 0.4803, 0.9553, 0.4601, 0.9541, 0.4803, 0.9541, 0.4601, 0.9551, 0.5251, 0.9549, 0.5399, 0.9537, 0.5399, 0.9551, 0.5251, 0.9537, 0.5399, 0.9539, 0.5251, 0.9552, 0.4847, 0.9552, 0.5049, 0.954, 0.5049, 0.9552, 0.4847, 0.954, 0.5049, 0.954, 0.4847, 0.8826, 0.7679, 0.883, 0.749, 0.8852, 0.749, 0.8826, 0.7679, 0.8852, 0.749, 0.8847, 0.7679, 0.9482, 0.3681, 0.9482, 0.35, 0.9503, 0.35, 0.9482, 0.3681, 0.9503, 0.35, 0.9503, 0.3681, 0.9481, 0.317, 0.9503, 0.317, 0.9503, 0.35, 0.9481, 0.317, 0.9503, 0.35, 0.9482, 0.35, 0.8813, 0.7817, 0.8826, 0.7679, 0.8847, 0.7679, 0.8813, 0.7817, 0.8847, 0.7679, 0.8835, 0.7817, 0.9177, 0.4406, 0.9177, 0.4529, 0.9166, 0.4529, 0.9177, 0.4406, 0.9166, 0.4529, 0.9166, 0.4406, 0.8212, 0.7437, 0.8341, 0.7441, 0.8337, 0.7461, 0.8212, 0.7437, 0.8337, 0.7461, 0.8214, 0.7457, 0.7998, 0.7713, 0.8064, 0.7559, 0.8073, 0.7575, 0.7998, 0.7713, 0.8073, 0.7575, 0.8012, 0.7718, 0.8453, 0.7528, 0.854, 0.7683, 0.8532, 0.7709, 0.8453, 0.7528, 0.8532, 0.7709, 0.8443, 0.7543, 0.8341, 0.7441, 0.8453, 0.7528, 0.8443, 0.7543, 0.8341, 0.7441, 0.8443, 0.7543, 0.8337, 0.7461, 0.9174, 0.3925, 0.9071, 0.3972, 0.8943, 0.3969, 0.8943, 0.3969, 0.8831, 0.3883, 0.8753, 0.374, 0.8753, 0.374, 0.8751, 0.3681, 0.875, 0.3502, 0.875, 0.3502, 0.9281, 0.37, 0.9219, 0.383, 0.9219, 0.383, 0.9174, 0.3925, 0.8943, 0.3969, 0.8943, 0.3969, 0.8753, 0.374, 0.875, 0.3502, 0.8943, 0.3969, 0.875, 0.3502, 0.9219, 0.383, 0.8088, 0.7508, 0.8212, 0.7437, 0.8214, 0.7457, 0.8088, 0.7508, 0.8214, 0.7457, 0.8096, 0.7525, 0.854, 0.7683, 0.8544, 0.7738, 0.8536, 0.7735, 0.854, 0.7683, 0.8536, 0.7735, 0.8532, 0.7709, 0.9552, 0.5049, 0.9551, 0.5251, 0.9539, 0.5251, 0.9552, 0.5049, 0.9539, 0.5251, 0.954, 0.5049, 0.8679, 0.7817, 0.8691, 0.7679, 0.8826, 0.7679, 0.8679, 0.7817, 0.8826, 0.7679, 0.8813, 0.7817, 0.935, 0.317, 0.9481, 0.317, 0.9482, 0.35, 0.935, 0.317, 0.9482, 0.35, 0.935, 0.35, 0.935, 0.3681, 0.935, 0.35, 0.9482, 0.35, 0.935, 0.3681, 0.9482, 0.35, 0.9482, 0.3681, 0.8691, 0.7679, 0.8696, 0.749, 0.883, 0.749, 0.8691, 0.7679, 0.883, 0.749, 0.8826, 0.7679, 0.935, 0.3813, 0.935, 0.3681, 0.9482, 0.3681, 0.935, 0.3813, 0.9482, 0.3681, 0.9482, 0.3813, 0.7707, 0.5162, 0.7707, 0.4987, 0.7835, 0.4987, 0.7707, 0.5162, 0.7835, 0.4987, 0.7835, 0.5162, 0.8696, 0.749, 0.8691, 0.7301, 0.8825, 0.7301, 0.8696, 0.749, 0.8825, 0.7301, 0.883, 0.749, 0.7855, 0.548, 0.7834, 0.548, 0.7835, 0.5162, 0.7855, 0.548, 0.7835, 0.5162, 0.7855, 0.5162, 0.9237, 0.4529, 0.9248, 0.4529, 0.9248, 0.4704, 0.9237, 0.4529, 0.9248, 0.4704, 0.9237, 0.4704, 0.785, 0.5664, 0.785, 0.5679, 0.7832, 0.5679, 0.785, 0.5664, 0.7832, 0.5679, 0.7832, 0.5664, 0.8558, 0.7744, 0.8566, 0.7747, 0.8571, 0.7928, 0.8558, 0.7744, 0.8571, 0.7928, 0.8558, 0.7923, 0.8536, 0.7735, 0.8544, 0.7738, 0.8534, 0.7914, 0.8536, 0.7735, 0.8534, 0.7914, 0.852, 0.7909, 0.8554, 0.7641, 0.8558, 0.7744, 0.8544, 0.7738, 0.8554, 0.7641, 0.8544, 0.7738, 0.854, 0.7683, 0.8074, 0.7479, 0.8207, 0.7404, 0.8212, 0.7437, 0.8074, 0.7479, 0.8212, 0.7437, 0.8088, 0.7508, 0.8348, 0.7408, 0.847, 0.7503, 0.8453, 0.7528, 0.8348, 0.7408, 0.8453, 0.7528, 0.8341, 0.7441, 0.847, 0.7503, 0.8554, 0.7641, 0.854, 0.7683, 0.847, 0.7503, 0.854, 0.7683, 0.8453, 0.7528, 0.7975, 0.7704, 0.8048, 0.7534, 0.8064, 0.7559, 0.7975, 0.7704, 0.8064, 0.7559, 0.7998, 0.7713, 0.8207, 0.7404, 0.8348, 0.7408, 0.8341, 0.7441, 0.8207, 0.7404, 0.8341, 0.7441, 0.8212, 0.7437, 0.8048, 0.7534, 0.804, 0.752, 0.8067, 0.7463, 0.8048, 0.7534, 0.8067, 0.7463, 0.8074, 0.7479, 0.9471, 0.297, 0.947, 0.2952, 0.9512, 0.2952, 0.9471, 0.297, 0.9512, 0.2952, 0.9511, 0.2969, 0.9613, 0.4803, 0.9624, 0.4802, 0.9624, 0.4868, 0.9613, 0.4803, 0.9624, 0.4868, 0.9613, 0.4868, 0.8073, 0.7575, 0.8064, 0.7559, 0.8088, 0.7508, 0.8073, 0.7575, 0.8088, 0.7508, 0.8096, 0.7525, 0.7847, 0.7452, 0.7751, 0.7325, 0.7776, 0.7323, 0.9551, 0.5165, 0.9551, 0.5227, 0.9551, 0.529, 0.7847, 0.7452, 0.7776, 0.7323, 0.7859, 0.7431, 0.7978, 0.7465, 0.7978, 0.7496, 0.7847, 0.7452, 0.7847, 0.7452, 0.7859, 0.7431, 0.7978, 0.7465, 0.7853, 0.6825, 0.7855, 0.7141, 0.7736, 0.7148, 0.7853, 0.6825, 0.7736, 0.7148, 0.7736, 0.6829, 0.8176, 0.7314, 0.8215, 0.7137, 0.8233, 0.7137, 0.8176, 0.7314, 0.8233, 0.7137, 0.8201, 0.7314, 0.8091, 0.682, 0.8094, 0.7136, 0.7974, 0.7135, 0.8091, 0.682, 0.7974, 0.7135, 0.797, 0.6822, 0.7876, 0.7318, 0.7855, 0.7141, 0.7974, 0.7135, 0.7876, 0.7318, 0.7974, 0.7135, 0.7976, 0.7313, 0.7918, 0.7448, 0.7859, 0.7431, 0.7776, 0.7323, 0.7918, 0.7448, 0.7776, 0.7323, 0.7876, 0.7318, 0.8076, 0.7313, 0.8037, 0.7446, 0.7978, 0.7465, 0.8076, 0.7313, 0.7978, 0.7465, 0.7976, 0.7313, 0.7736, 0.6829, 0.7736, 0.7148, 0.7715, 0.7149, 0.7736, 0.6829, 0.7715, 0.7149, 0.7721, 0.6829, 0.9515, 0.7346, 0.9525, 0.7525, 0.9515, 0.7529, 0.8443, 0.7543, 0.8534, 0.7707, 0.8437, 0.7557, 0.8214, 0.7457, 0.8217, 0.7474, 0.8093, 0.7523, 0.9527, 0.7524, 0.9527, 0.7366, 0.954, 0.7373, 0.8325, 0.7518, 0.8213, 0.7493, 0.8217, 0.7474, 0.8325, 0.7518, 0.8217, 0.7474, 0.8332, 0.7482, 0.7855, 0.5529, 0.7854, 0.5553, 0.7834, 0.5553, 0.7855, 0.5529, 0.7834, 0.5553, 0.7834, 0.5529, 0.8176, 0.7314, 0.8096, 0.7426, 0.8037, 0.7446, 0.8176, 0.7314, 0.8037, 0.7446, 0.8076, 0.7313, 0.8212, 0.6817, 0.8215, 0.7137, 0.8094, 0.7136, 0.8212, 0.6817, 0.8094, 0.7136, 0.8091, 0.682, 0.7976, 0.7313, 0.7974, 0.7135, 0.8094, 0.7136, 0.7976, 0.7313, 0.8094, 0.7136, 0.8076, 0.7313, 0.7978, 0.7465, 0.7918, 0.7448, 0.7876, 0.7318, 0.7978, 0.7465, 0.7876, 0.7318, 0.7976, 0.7313, 0.7776, 0.7323, 0.7736, 0.7148, 0.7855, 0.7141, 0.7776, 0.7323, 0.7855, 0.7141, 0.7876, 0.7318, 0.797, 0.6822, 0.7974, 0.7135, 0.7855, 0.7141, 0.797, 0.6822, 0.7855, 0.7141, 0.7853, 0.6825, 0.9481, 0.3119, 0.948, 0.3097, 0.9504, 0.3097, 0.9481, 0.3119, 0.9504, 0.3097, 0.9502, 0.3119, 0.9481, 0.3119, 0.935, 0.3119, 0.935, 0.3097, 0.9481, 0.3119, 0.935, 0.3097, 0.948, 0.3097, 0.7969, 0.6773, 0.7969, 0.6788, 0.7852, 0.6791, 0.7969, 0.6773, 0.7852, 0.6791, 0.7852, 0.6776, 0.8211, 0.6768, 0.8211, 0.6783, 0.809, 0.6786, 0.8211, 0.6768, 0.809, 0.6786, 0.809, 0.6771, 0.7736, 0.6779, 0.7736, 0.6794, 0.7721, 0.6795, 0.7736, 0.6779, 0.7721, 0.6795, 0.7722, 0.6779, 0.809, 0.6771, 0.809, 0.6786, 0.7969, 0.6788, 0.809, 0.6771, 0.7969, 0.6788, 0.7969, 0.6773, 0.7852, 0.6776, 0.7852, 0.6791, 0.7736, 0.6794, 0.7852, 0.6776, 0.7736, 0.6794, 0.7736, 0.6779, 0.7855, 0.5529, 0.7834, 0.5529, 0.7834, 0.5514, 0.7855, 0.5529, 0.7834, 0.5514, 0.7855, 0.5514, 0.935, 0.3119, 0.9481, 0.3119, 0.9481, 0.3135, 0.935, 0.3119, 0.9481, 0.3135, 0.935, 0.3135, 0.9481, 0.3119, 0.9502, 0.3119, 0.9503, 0.3135, 0.9481, 0.3119, 0.9503, 0.3135, 0.9481, 0.3135, 0.7834, 0.5529, 0.7707, 0.5529, 0.7707, 0.5514, 0.7834, 0.5529, 0.7707, 0.5514, 0.7834, 0.5514, 0.8228, 0.6817, 0.8212, 0.6817, 0.8211, 0.6783, 0.8228, 0.6817, 0.8211, 0.6783, 0.8228, 0.6783, 0.7969, 0.6773, 0.7852, 0.6776, 0.7853, 0.6754, 0.7969, 0.6773, 0.7853, 0.6754, 0.7969, 0.6751, 0.8211, 0.6768, 0.809, 0.6771, 0.8089, 0.6748, 0.8211, 0.6768, 0.8089, 0.6748, 0.8223, 0.6744, 0.7852, 0.6776, 0.7736, 0.6779, 0.7725, 0.6758, 0.7852, 0.6776, 0.7725, 0.6758, 0.7853, 0.6754, 0.809, 0.6771, 0.7969, 0.6773, 0.7969, 0.6751, 0.809, 0.6771, 0.7969, 0.6751, 0.8089, 0.6748, 0.8233, 0.7137, 0.8215, 0.7137, 0.8212, 0.6817, 0.8233, 0.7137, 0.8212, 0.6817, 0.8228, 0.6817, 0.7969, 0.6788, 0.797, 0.6822, 0.7853, 0.6825, 0.7969, 0.6788, 0.7853, 0.6825, 0.7852, 0.6791, 0.8211, 0.6783, 0.8212, 0.6817, 0.8091, 0.682, 0.8211, 0.6783, 0.8091, 0.682, 0.809, 0.6786, 0.7736, 0.6794, 0.7736, 0.6829, 0.7721, 0.6829, 0.7736, 0.6794, 0.7721, 0.6829, 0.7721, 0.6795, 0.809, 0.6786, 0.8091, 0.682, 0.797, 0.6822, 0.809, 0.6786, 0.797, 0.6822, 0.7969, 0.6788, 0.7852, 0.6791, 0.7853, 0.6825, 0.7736, 0.6794, 0.7855, 0.5514, 0.7834, 0.5514, 0.7834, 0.548, 0.7855, 0.5514, 0.7834, 0.548, 0.7855, 0.548, 0.935, 0.3135, 0.9481, 0.3135, 0.9481, 0.317, 0.935, 0.3135, 0.9481, 0.317, 0.935, 0.317, 0.9481, 0.3135, 0.9503, 0.3135, 0.9503, 0.317, 0.9481, 0.3135, 0.9503, 0.317, 0.9481, 0.317, 0.7834, 0.5514, 0.7707, 0.5514, 0.7707, 0.548, 0.7834, 0.5514, 0.7707, 0.548, 0.7834, 0.548, 0.7707, 0.5655, 0.7707, 0.5553, 0.7834, 0.5553, 0.7707, 0.5655, 0.7834, 0.5553, 0.7833, 0.5655, 0.7736, 0.6794, 0.7853, 0.6825, 0.7736, 0.6829, 0.7855, 0.664, 0.7744, 0.665, 0.7747, 0.6633, 0.8213, 0.7493, 0.8093, 0.7523, 0.8217, 0.7474, 0.9473, 0.2996, 0.9472, 0.2987, 0.951, 0.2987, 0.9473, 0.2996, 0.951, 0.2987, 0.9509, 0.2995, 0.9473, 0.2996, 0.935, 0.2996, 0.935, 0.2987, 0.9473, 0.2996, 0.935, 0.2987, 0.9472, 0.2987, 0.7707, 0.5679, 0.7707, 0.5664, 0.7832, 0.5664, 0.7707, 0.5679, 0.7832, 0.5664, 0.7832, 0.5679, 0.7851, 0.5655, 0.785, 0.5664, 0.7832, 0.5664, 0.7851, 0.5655, 0.7832, 0.5664, 0.7833, 0.5655, 0.8437, 0.7557, 0.8434, 0.7577, 0.8325, 0.7518, 0.8437, 0.7557, 0.8325, 0.7518, 0.8332, 0.7482, 0.8537, 0.7706, 0.8434, 0.7577, 0.8437, 0.7557, 0.9583, 0.4442, 0.9583, 0.4256, 0.9595, 0.4437, 0.7722, 0.6779, 0.7725, 0.6758, 0.7736, 0.6779, 0.7967, 0.6646, 0.7855, 0.6649, 0.7855, 0.664, 0.7967, 0.6646, 0.7855, 0.664, 0.7967, 0.6637, 0.8227, 0.6768, 0.8211, 0.6768, 0.8223, 0.6744, 0.8223, 0.6744, 0.8082, 0.6645, 0.8206, 0.6642, 0.7744, 0.665, 0.7855, 0.664, 0.7855, 0.6649, 0.7744, 0.665, 0.7855, 0.6649, 0.7743, 0.6658, 0.8082, 0.6645, 0.7967, 0.6646, 0.7967, 0.6637, 0.8082, 0.6645, 0.7967, 0.6637, 0.8082, 0.6636, 0.9541, 0.4803, 0.9553, 0.4803, 0.9553, 0.4868, 0.9541, 0.4803, 0.9553, 0.4868, 0.9541, 0.4868, 0.9166, 0.4529, 0.9177, 0.4529, 0.9177, 0.4704, 0.9166, 0.4529, 0.9177, 0.4704, 0.9165, 0.4704, 0.9615, 0.5049, 0.9613, 0.5251, 0.9551, 0.5251, 0.9615, 0.5049, 0.9551, 0.5251, 0.9552, 0.5049, 0.9238, 0.4406, 0.9237, 0.4529, 0.9177, 0.4529, 0.9238, 0.4406, 0.9177, 0.4529, 0.9177, 0.4406, 0.9614, 0.4847, 0.9615, 0.5049, 0.9552, 0.5049, 0.9614, 0.4847, 0.9552, 0.5049, 0.9552, 0.4847, 0.9613, 0.5251, 0.9611, 0.5399, 0.9549, 0.5399, 0.9613, 0.5251, 0.9549, 0.5399, 0.9551, 0.5251, 0.9613, 0.4601, 0.9613, 0.4803, 0.9553, 0.4803, 0.9613, 0.4601, 0.9553, 0.4803, 0.9553, 0.4601, 0.9611, 0.468, 0.9614, 0.4847, 0.9552, 0.4847, 0.9611, 0.468, 0.9552, 0.4847, 0.9549, 0.468, 0.9623, 0.468, 0.9625, 0.4847, 0.9614, 0.4847, 0.9623, 0.468, 0.9614, 0.4847, 0.9611, 0.468, 0.9624, 0.4601, 0.9624, 0.4802, 0.9613, 0.4803, 0.9624, 0.4601, 0.9613, 0.4803, 0.9613, 0.4601, 0.9625, 0.5251, 0.9623, 0.5399, 0.9611, 0.5399, 0.9625, 0.5251, 0.9611, 0.5399, 0.9613, 0.5251, 0.9625, 0.4847, 0.9626, 0.5049, 0.9615, 0.5049, 0.9625, 0.4847, 0.9615, 0.5049, 0.9614, 0.4847, 0.9249, 0.4406, 0.9248, 0.4529, 0.9237, 0.4529, 0.9249, 0.4406, 0.9237, 0.4529, 0.9238, 0.4406, 0.9626, 0.5049, 0.9625, 0.5251, 0.9613, 0.5251, 0.9626, 0.5049, 0.9613, 0.5251, 0.9615, 0.5049, 0.9553, 0.4803, 0.9613, 0.4803, 0.9613, 0.4868, 0.9553, 0.4803, 0.9613, 0.4868, 0.9553, 0.4868, 0.9177, 0.4529, 0.9237, 0.4529, 0.9237, 0.4704, 0.9177, 0.4529, 0.9237, 0.4704, 0.9177, 0.4704, 0.8943, 0.3969, 0.9071, 0.3972, 0.9077, 0.4021, 0.8943, 0.3969, 0.9077, 0.4021, 0.8933, 0.4018, 0.9071, 0.3972, 0.9174, 0.3925, 0.9193, 0.3968, 0.9071, 0.3972, 0.9193, 0.3968, 0.9077, 0.4021, 0.8753, 0.374, 0.8831, 0.3883, 0.8808, 0.3921, 0.8753, 0.374, 0.8808, 0.3921, 0.872, 0.3762, 0.9174, 0.3925, 0.9219, 0.383, 0.9243, 0.3862, 0.9174, 0.3925, 0.9243, 0.3862, 0.9193, 0.3968, 0.8831, 0.3883, 0.8943, 0.3969, 0.8933, 0.4018, 0.8831, 0.3883, 0.8933, 0.4018, 0.8808, 0.3921, 0.875, 0.3502, 0.8751, 0.3681, 0.8718, 0.3694, 0.875, 0.3502, 0.8718, 0.3694, 0.8718, 0.349, 0.9219, 0.383, 0.9281, 0.37, 0.9313, 0.3712, 0.9219, 0.383, 0.9313, 0.3712, 0.9243, 0.3862, 0.8751, 0.3681, 0.8753, 0.374, 0.872, 0.3762, 0.8751, 0.3681, 0.872, 0.3762, 0.8718, 0.3694, 0.8064, 0.7559, 0.8048, 0.7534, 0.8074, 0.7479, 0.8064, 0.7559, 0.8074, 0.7479, 0.8088, 0.7508, 0.8204, 0.7386, 0.8351, 0.739, 0.8348, 0.7408, 0.8204, 0.7386, 0.8348, 0.7408, 0.8207, 0.7404, 0.7962, 0.7699, 0.804, 0.752, 0.8048, 0.7534, 0.7962, 0.7699, 0.8048, 0.7534, 0.7975, 0.7704, 0.8479, 0.7489, 0.8562, 0.7618, 0.8554, 0.7641, 0.8479, 0.7489, 0.8554, 0.7641, 0.847, 0.7503, 0.8351, 0.739, 0.8479, 0.7489, 0.847, 0.7503, 0.8351, 0.739, 0.847, 0.7503, 0.8348, 0.7408, 0.8067, 0.7463, 0.8204, 0.7386, 0.8207, 0.7404, 0.8067, 0.7463, 0.8207, 0.7404, 0.8074, 0.7479, 0.8562, 0.7618, 0.8566, 0.7747, 0.8558, 0.7744, 0.8562, 0.7618, 0.8558, 0.7744, 0.8554, 0.7641, 0.8544, 0.7738, 0.8558, 0.7744, 0.8558, 0.7923, 0.8544, 0.7738, 0.8558, 0.7923, 0.8534, 0.7914, 0.7743, 0.6658, 0.7855, 0.6649, 0.7725, 0.6758, 0.8089, 0.6748, 0.7969, 0.6751, 0.7967, 0.6646, 0.8089, 0.6748, 0.7967, 0.6646, 0.8082, 0.6645, 0.8206, 0.6642, 0.8082, 0.6645, 0.8082, 0.6636, 0.8206, 0.6642, 0.8082, 0.6636, 0.8204, 0.6633, 0.7969, 0.6751, 0.7853, 0.6754, 0.7855, 0.6649, 0.7969, 0.6751, 0.7855, 0.6649, 0.7967, 0.6646, 0.7854, 0.5553, 0.7851, 0.5655, 0.7833, 0.5655, 0.7854, 0.5553, 0.7833, 0.5655, 0.7834, 0.5553, 0.948, 0.3097, 0.935, 0.3097, 0.935, 0.2996, 0.948, 0.3097, 0.935, 0.2996, 0.9473, 0.2996, 0.948, 0.3097, 0.9473, 0.2996, 0.9509, 0.2995, 0.948, 0.3097, 0.9509, 0.2995, 0.9504, 0.3097, 0.7707, 0.5664, 0.7707, 0.5655, 0.7833, 0.5655, 0.7707, 0.5664, 0.7833, 0.5655, 0.7832, 0.5664, 0.7725, 0.6758, 0.7855, 0.6649, 0.7853, 0.6754, 0.8082, 0.6645, 0.8223, 0.6744, 0.8089, 0.6748, 0.9229, 0.297, 0.923, 0.2952, 0.935, 0.2952, 0.9229, 0.297, 0.935, 0.2952, 0.935, 0.297, 0.9228, 0.2987, 0.9229, 0.297, 0.935, 0.297, 0.9228, 0.2987, 0.935, 0.297, 0.935, 0.2987, 0.7564, 0.5679, 0.7582, 0.5679, 0.7582, 0.5691, 0.7564, 0.5679, 0.7582, 0.5691, 0.7565, 0.5691, 0.7707, 0.5691, 0.7582, 0.5691, 0.7582, 0.5679, 0.7707, 0.5691, 0.7582, 0.5679, 0.7707, 0.5679, 0.7707, 0.5553, 0.758, 0.5553, 0.758, 0.5529, 0.7707, 0.5553, 0.758, 0.5529, 0.7707, 0.5529, 0.9228, 0.2987, 0.919, 0.2987, 0.9189, 0.2969, 0.9228, 0.2987, 0.9189, 0.2969, 0.9229, 0.297, 0.8195, 0.8167, 0.8089, 0.8084, 0.8098, 0.8069, 0.8195, 0.8167, 0.8098, 0.8069, 0.82, 0.8142, 0.82, 0.8142, 0.8318, 0.8151, 0.8318, 0.817, 0.82, 0.8142, 0.8318, 0.817, 0.8195, 0.8167, 0.8259, 0.3601, 0.8234, 0.36, 0.8274, 0.3424, 0.8259, 0.3601, 0.8274, 0.3424, 0.8295, 0.3425, 0.7901, 0.3722, 0.7809, 0.3591, 0.7834, 0.3591, 0.992, 0.5287, 0.992, 0.5348, 0.992, 0.5408, 0.7901, 0.3722, 0.7834, 0.3591, 0.7913, 0.3703, 0.8032, 0.3742, 0.8032, 0.3772, 0.7901, 0.3722, 0.7901, 0.3722, 0.7913, 0.3703, 0.8032, 0.3742, 0.7934, 0.359, 0.7834, 0.3591, 0.7795, 0.3414, 0.7934, 0.359, 0.7795, 0.3414, 0.7915, 0.3412, 0.7782, 0.3059, 0.7782, 0.3043, 0.7798, 0.3044, 0.7782, 0.3059, 0.7798, 0.3044, 0.7798, 0.3059, 0.9237, 0.4804, 0.9249, 0.4804, 0.925, 0.4971, 0.9237, 0.4804, 0.925, 0.4971, 0.9238, 0.4971, 0.758, 0.548, 0.758, 0.5162, 0.7707, 0.5162, 0.758, 0.548, 0.7707, 0.5162, 0.7707, 0.548, 0.8562, 0.749, 0.854, 0.749, 0.8535, 0.7301, 0.8562, 0.749, 0.8535, 0.7301, 0.8557, 0.7301, 0.758, 0.5162, 0.7559, 0.5162, 0.7559, 0.4987, 0.758, 0.5162, 0.7559, 0.4987, 0.758, 0.4987, 0.9218, 0.3813, 0.9197, 0.3813, 0.9197, 0.3681, 0.9218, 0.3813, 0.9197, 0.3681, 0.9218, 0.3681, 0.9553, 0.4601, 0.9541, 0.4601, 0.9541, 0.4399, 0.9553, 0.4601, 0.9541, 0.4399, 0.9553, 0.4399, 0.9238, 0.5375, 0.925, 0.5375, 0.9249, 0.5523, 0.9238, 0.5375, 0.9249, 0.5523, 0.9237, 0.5523, 0.9238, 0.4971, 0.925, 0.4971, 0.925, 0.5173, 0.9238, 0.4971, 0.925, 0.5173, 0.9238, 0.5173, 0.8557, 0.7679, 0.8535, 0.7679, 0.854, 0.749, 0.8557, 0.7679, 0.854, 0.749, 0.8562, 0.749, 0.9218, 0.3681, 0.9197, 0.3681, 0.9197, 0.35, 0.9218, 0.3681, 0.9197, 0.35, 0.9218, 0.35, 0.9219, 0.317, 0.9218, 0.35, 0.9197, 0.35, 0.9219, 0.317, 0.9197, 0.35, 0.9197, 0.317, 0.8545, 0.7817, 0.8523, 0.7817, 0.8535, 0.7679, 0.8545, 0.7817, 0.8535, 0.7679, 0.8557, 0.7679, 0.9177, 0.5002, 0.9166, 0.5002, 0.9166, 0.4878, 0.9177, 0.5002, 0.9166, 0.4878, 0.9177, 0.4878, 0.8079, 0.8099, 0.8089, 0.8084, 0.8195, 0.8167, 0.8079, 0.8099, 0.8195, 0.8167, 0.8192, 0.8186, 0.7998, 0.7713, 0.8012, 0.7718, 0.8011, 0.7884, 0.7998, 0.7713, 0.8011, 0.7884, 0.7997, 0.7891, 0.8321, 0.819, 0.8318, 0.817, 0.8455, 0.8089, 0.8321, 0.819, 0.8455, 0.8089, 0.8453, 0.8117, 0.8192, 0.8186, 0.8195, 0.8167, 0.8318, 0.817, 0.8192, 0.8186, 0.8318, 0.817, 0.8321, 0.819, 0.9089, 0.3233, 0.9201, 0.3319, 0.9272, 0.3431, 0.9276, 0.3545, 0.9281, 0.37, 0.875, 0.3502, 0.9089, 0.3233, 0.9272, 0.3431, 0.9276, 0.3545, 0.8841, 0.3298, 0.8961, 0.3229, 0.9089, 0.3233, 0.875, 0.3502, 0.8817, 0.3348, 0.8841, 0.3298, 0.9089, 0.3233, 0.9276, 0.3545, 0.875, 0.3502, 0.875, 0.3502, 0.8841, 0.3298, 0.9089, 0.3233, 0.7999, 0.7952, 0.8013, 0.7943, 0.8089, 0.8084, 0.7999, 0.7952, 0.8089, 0.8084, 0.8079, 0.8099, 0.8453, 0.8117, 0.8455, 0.8089, 0.8469, 0.8069, 0.8453, 0.8117, 0.8469, 0.8069, 0.8477, 0.8072, 0.9238, 0.5173, 0.925, 0.5173, 0.925, 0.5375, 0.9238, 0.5173, 0.925, 0.5375, 0.9238, 0.5375, 0.8679, 0.7817, 0.8545, 0.7817, 0.8557, 0.7679, 0.8679, 0.7817, 0.8557, 0.7679, 0.8691, 0.7679, 0.935, 0.317, 0.935, 0.35, 0.9218, 0.35, 0.935, 0.317, 0.9218, 0.35, 0.9219, 0.317, 0.935, 0.3681, 0.9218, 0.3681, 0.9218, 0.35, 0.935, 0.3681, 0.9218, 0.35, 0.935, 0.35, 0.8691, 0.7679, 0.8557, 0.7679, 0.8562, 0.749, 0.8691, 0.7679, 0.8562, 0.749, 0.8696, 0.749, 0.935, 0.3813, 0.9218, 0.3813, 0.9218, 0.3681, 0.935, 0.3813, 0.9218, 0.3681, 0.935, 0.3681, 0.7707, 0.5162, 0.758, 0.5162, 0.758, 0.4987, 0.7707, 0.5162, 0.758, 0.4987, 0.7707, 0.4987, 0.8696, 0.749, 0.8562, 0.749, 0.8557, 0.7301, 0.8696, 0.749, 0.8557, 0.7301, 0.8691, 0.7301, 0.7559, 0.548, 0.7559, 0.5162, 0.758, 0.5162, 0.7559, 0.548, 0.758, 0.5162, 0.758, 0.548, 0.9237, 0.4878, 0.9237, 0.4704, 0.9248, 0.4704, 0.9237, 0.4878, 0.9248, 0.4704, 0.9248, 0.4878, 0.7564, 0.5664, 0.7582, 0.5664, 0.7582, 0.5679, 0.7564, 0.5664, 0.7582, 0.5679, 0.7564, 0.5679, 0.8491, 0.8077, 0.8558, 0.7923, 0.8571, 0.7928, 0.8491, 0.8077, 0.8571, 0.7928, 0.8499, 0.808, 0.8469, 0.8069, 0.852, 0.7909, 0.8534, 0.7914, 0.8469, 0.8069, 0.8534, 0.7914, 0.8477, 0.8072, 0.845, 0.8163, 0.8453, 0.8117, 0.8477, 0.8072, 0.845, 0.8163, 0.8477, 0.8072, 0.8491, 0.8077, 0.7976, 0.7967, 0.7999, 0.7952, 0.8079, 0.8099, 0.7976, 0.7967, 0.8079, 0.8099, 0.8063, 0.8124, 0.8185, 0.8219, 0.8192, 0.8186, 0.8321, 0.819, 0.8185, 0.8219, 0.8321, 0.819, 0.8326, 0.8223, 0.8326, 0.8223, 0.8321, 0.819, 0.8453, 0.8117, 0.8326, 0.8223, 0.8453, 0.8117, 0.845, 0.8163, 0.7975, 0.7704, 0.7998, 0.7713, 0.7997, 0.7891, 0.7975, 0.7704, 0.7997, 0.7891, 0.7974, 0.7902, 0.8063, 0.8124, 0.8079, 0.8099, 0.8192, 0.8186, 0.8063, 0.8124, 0.8192, 0.8186, 0.8185, 0.8219, 0.7974, 0.7902, 0.7976, 0.7967, 0.7964, 0.7976, 0.7974, 0.7902, 0.7964, 0.7976, 0.7962, 0.7908, 0.9229, 0.297, 0.9189, 0.2969, 0.9188, 0.2952, 0.9229, 0.297, 0.9188, 0.2952, 0.923, 0.2952, 0.9613, 0.44, 0.9613, 0.4334, 0.9624, 0.4334, 0.9613, 0.44, 0.9624, 0.4334, 0.9624, 0.44, 0.8011, 0.7884, 0.8013, 0.7943, 0.7999, 0.7952, 0.8011, 0.7884, 0.7999, 0.7952, 0.7997, 0.7891, 0.8163, 0.3728, 0.8032, 0.3772, 0.8032, 0.3742, 0.992, 0.5528, 0.992, 0.5468, 0.992, 0.5408, 0.8234, 0.36, 0.8259, 0.3601, 0.8163, 0.3728, 0.8163, 0.3728, 0.8032, 0.3742, 0.8151, 0.3708, 0.8163, 0.3728, 0.8151, 0.3708, 0.8234, 0.36, 0.8157, 0.3101, 0.8274, 0.3104, 0.8274, 0.3424, 0.8157, 0.3101, 0.8274, 0.3424, 0.8155, 0.3417, 0.7834, 0.3591, 0.7809, 0.3591, 0.7776, 0.3414, 0.7834, 0.3591, 0.7776, 0.3414, 0.7795, 0.3414, 0.7919, 0.3095, 0.804, 0.3098, 0.8036, 0.3411, 0.7919, 0.3095, 0.8036, 0.3411, 0.7915, 0.3412, 0.8134, 0.3595, 0.8034, 0.3589, 0.8036, 0.3411, 0.8134, 0.3595, 0.8036, 0.3411, 0.8155, 0.3417, 0.8092, 0.3725, 0.8134, 0.3595, 0.8234, 0.36, 0.8092, 0.3725, 0.8234, 0.36, 0.8151, 0.3708, 0.7934, 0.359, 0.8034, 0.3589, 0.8032, 0.3742, 0.7934, 0.359, 0.8032, 0.3742, 0.7973, 0.3722, 0.8274, 0.3104, 0.8289, 0.3104, 0.8295, 0.3425, 0.8274, 0.3104, 0.8295, 0.3425, 0.8274, 0.3424, 0.8318, 0.817, 0.8318, 0.8151, 0.8457, 0.8089, 0.9521, 0.7529, 0.9521, 0.7347, 0.9531, 0.7351, 0.9535, 0.7366, 0.9548, 0.7517, 0.9535, 0.7524, 0.8089, 0.8084, 0.801, 0.7939, 0.8098, 0.8069, 0.8208, 0.8102, 0.82, 0.8142, 0.8098, 0.8069, 0.8208, 0.8102, 0.8098, 0.8069, 0.8102, 0.8045, 0.7559, 0.5529, 0.758, 0.5529, 0.758, 0.5553, 0.7559, 0.5529, 0.758, 0.5553, 0.756, 0.5553, 0.7834, 0.3591, 0.7934, 0.359, 0.7973, 0.3722, 0.7834, 0.3591, 0.7973, 0.3722, 0.7913, 0.3703, 0.7798, 0.3093, 0.7919, 0.3095, 0.7915, 0.3412, 0.7798, 0.3093, 0.7915, 0.3412, 0.7795, 0.3414, 0.8034, 0.3589, 0.7934, 0.359, 0.7915, 0.3412, 0.8034, 0.3589, 0.7915, 0.3412, 0.8036, 0.3411, 0.8032, 0.3742, 0.8034, 0.3589, 0.8134, 0.3595, 0.8032, 0.3742, 0.8134, 0.3595, 0.8092, 0.3725, 0.8234, 0.36, 0.8134, 0.3595, 0.8155, 0.3417, 0.8234, 0.36, 0.8155, 0.3417, 0.8274, 0.3424, 0.804, 0.3098, 0.8157, 0.3101, 0.8155, 0.3417, 0.804, 0.3098, 0.8155, 0.3417, 0.8036, 0.3411, 0.9219, 0.3119, 0.9197, 0.3119, 0.9196, 0.3097, 0.9219, 0.3119, 0.9196, 0.3097, 0.922, 0.3097, 0.9219, 0.3119, 0.922, 0.3097, 0.935, 0.3097, 0.9219, 0.3119, 0.935, 0.3097, 0.935, 0.3119, 0.804, 0.3049, 0.8157, 0.3052, 0.8157, 0.3067, 0.804, 0.3049, 0.8157, 0.3067, 0.804, 0.3064, 0.7798, 0.3044, 0.7919, 0.3047, 0.7919, 0.3062, 0.7798, 0.3044, 0.7919, 0.3062, 0.7798, 0.3059, 0.8274, 0.3054, 0.8288, 0.3055, 0.8288, 0.307, 0.8274, 0.3054, 0.8288, 0.307, 0.8274, 0.307, 0.7919, 0.3047, 0.804, 0.3049, 0.804, 0.3064, 0.7919, 0.3047, 0.804, 0.3064, 0.7919, 0.3062, 0.8157, 0.3052, 0.8274, 0.3054, 0.8274, 0.307, 0.8157, 0.3052, 0.8274, 0.307, 0.8157, 0.3067, 0.7559, 0.5529, 0.7559, 0.5514, 0.758, 0.5514, 0.7559, 0.5529, 0.758, 0.5514, 0.758, 0.5529, 0.935, 0.3119, 0.935, 0.3135, 0.9219, 0.3135, 0.935, 0.3119, 0.9219, 0.3135, 0.9219, 0.3119, 0.9219, 0.3119, 0.9219, 0.3135, 0.9197, 0.3135, 0.9219, 0.3119, 0.9197, 0.3135, 0.9197, 0.3119, 0.758, 0.5529, 0.758, 0.5514, 0.7707, 0.5514, 0.758, 0.5529, 0.7707, 0.5514, 0.7707, 0.5529, 0.7781, 0.3093, 0.7782, 0.3059, 0.7798, 0.3059, 0.7781, 0.3093, 0.7798, 0.3059, 0.7798, 0.3093, 0.804, 0.3049, 0.8041, 0.3027, 0.8157, 0.303, 0.804, 0.3049, 0.8157, 0.303, 0.8157, 0.3052, 0.7798, 0.3044, 0.7786, 0.302, 0.7921, 0.3024, 0.7798, 0.3044, 0.7921, 0.3024, 0.7919, 0.3047, 0.8157, 0.3052, 0.8157, 0.303, 0.8284, 0.3033, 0.8157, 0.3052, 0.8284, 0.3033, 0.8274, 0.3054, 0.7919, 0.3047, 0.7921, 0.3024, 0.8041, 0.3027, 0.7919, 0.3047, 0.8041, 0.3027, 0.804, 0.3049, 0.7776, 0.3414, 0.7781, 0.3093, 0.7798, 0.3093, 0.7776, 0.3414, 0.7798, 0.3093, 0.7795, 0.3414, 0.804, 0.3064, 0.8157, 0.3067, 0.8157, 0.3101, 0.804, 0.3064, 0.8157, 0.3101, 0.804, 0.3098, 0.7798, 0.3059, 0.7919, 0.3062, 0.7919, 0.3095, 0.7798, 0.3059, 0.7919, 0.3095, 0.7798, 0.3093, 0.8274, 0.307, 0.8288, 0.307, 0.8289, 0.3104, 0.8274, 0.307, 0.8289, 0.3104, 0.8274, 0.3104, 0.7919, 0.3062, 0.804, 0.3064, 0.804, 0.3098, 0.7919, 0.3062, 0.804, 0.3098, 0.7919, 0.3095, 0.8157, 0.3067, 0.8274, 0.307, 0.8157, 0.3101, 0.7559, 0.5514, 0.7559, 0.548, 0.758, 0.548, 0.7559, 0.5514, 0.758, 0.548, 0.758, 0.5514, 0.935, 0.3135, 0.935, 0.317, 0.9219, 0.317, 0.935, 0.3135, 0.9219, 0.317, 0.9219, 0.3135, 0.9219, 0.3135, 0.9219, 0.317, 0.9197, 0.317, 0.9219, 0.3135, 0.9197, 0.317, 0.9197, 0.3135, 0.758, 0.5514, 0.758, 0.548, 0.7707, 0.548, 0.758, 0.5514, 0.7707, 0.548, 0.7707, 0.5514, 0.7707, 0.5655, 0.7582, 0.5655, 0.758, 0.5553, 0.7707, 0.5655, 0.758, 0.5553, 0.7707, 0.5553, 0.8274, 0.307, 0.8274, 0.3104, 0.8157, 0.3101, 0.8102, 0.8045, 0.8098, 0.8069, 0.801, 0.7939, 0.8155, 0.2919, 0.8262, 0.2908, 0.8265, 0.2925, 0.9227, 0.2996, 0.9191, 0.2995, 0.919, 0.2987, 0.9227, 0.2996, 0.919, 0.2987, 0.9228, 0.2987, 0.9227, 0.2996, 0.9228, 0.2987, 0.935, 0.2987, 0.9227, 0.2996, 0.935, 0.2987, 0.935, 0.2996, 0.7707, 0.5679, 0.7582, 0.5679, 0.7582, 0.5664, 0.7707, 0.5679, 0.7582, 0.5664, 0.7707, 0.5664, 0.7564, 0.5655, 0.7582, 0.5655, 0.7582, 0.5664, 0.7564, 0.5655, 0.7582, 0.5664, 0.7564, 0.5664, 0.8318, 0.8151, 0.82, 0.8142, 0.8208, 0.8102, 0.8318, 0.8151, 0.8208, 0.8102, 0.8324, 0.8127, 0.9603, 0.4257, 0.9614, 0.4262, 0.9603, 0.4441, 0.846, 0.8088, 0.8318, 0.8151, 0.8324, 0.8127, 0.8288, 0.3055, 0.8274, 0.3054, 0.8284, 0.3033, 0.8042, 0.2925, 0.8042, 0.2916, 0.8155, 0.2919, 0.8042, 0.2925, 0.8155, 0.2919, 0.8155, 0.2927, 0.7782, 0.3043, 0.7786, 0.302, 0.7798, 0.3044, 0.7786, 0.302, 0.7803, 0.2917, 0.7927, 0.2923, 0.8265, 0.2925, 0.8267, 0.2934, 0.8155, 0.2927, 0.8265, 0.2925, 0.8155, 0.2927, 0.8155, 0.2919, 0.7927, 0.2923, 0.7927, 0.2915, 0.8042, 0.2916, 0.7927, 0.2923, 0.8042, 0.2916, 0.8042, 0.2925, 0.9541, 0.4399, 0.9541, 0.4334, 0.9553, 0.4334, 0.9541, 0.4399, 0.9553, 0.4334, 0.9553, 0.4399, 0.9166, 0.4878, 0.9165, 0.4704, 0.9177, 0.4704, 0.9166, 0.4878, 0.9177, 0.4704, 0.9177, 0.4878, 0.9176, 0.5173, 0.9238, 0.5173, 0.9238, 0.5375, 0.9176, 0.5173, 0.9238, 0.5375, 0.9175, 0.5375, 0.9238, 0.5002, 0.9177, 0.5002, 0.9177, 0.4878, 0.9238, 0.5002, 0.9177, 0.4878, 0.9237, 0.4878, 0.9176, 0.4971, 0.9238, 0.4971, 0.9238, 0.5173, 0.9176, 0.4971, 0.9238, 0.5173, 0.9176, 0.5173, 0.9175, 0.5375, 0.9238, 0.5375, 0.9237, 0.5523, 0.9175, 0.5375, 0.9237, 0.5523, 0.9175, 0.5523, 0.9613, 0.4601, 0.9553, 0.4601, 0.9553, 0.4399, 0.9613, 0.4601, 0.9553, 0.4399, 0.9613, 0.44, 0.9175, 0.4804, 0.9237, 0.4804, 0.9238, 0.4971, 0.9175, 0.4804, 0.9238, 0.4971, 0.9176, 0.4971, 0.9163, 0.4804, 0.9175, 0.4804, 0.9176, 0.4971, 0.9163, 0.4804, 0.9176, 0.4971, 0.9164, 0.4971, 0.9624, 0.4601, 0.9613, 0.4601, 0.9613, 0.44, 0.9624, 0.4601, 0.9613, 0.44, 0.9624, 0.44, 0.9164, 0.5375, 0.9175, 0.5375, 0.9175, 0.5523, 0.9164, 0.5375, 0.9175, 0.5523, 0.9163, 0.5523, 0.9164, 0.4971, 0.9176, 0.4971, 0.9176, 0.5173, 0.9164, 0.4971, 0.9176, 0.5173, 0.9164, 0.5173, 0.9249, 0.5002, 0.9238, 0.5002, 0.9237, 0.4878, 0.9249, 0.5002, 0.9237, 0.4878, 0.9248, 0.4878, 0.9164, 0.5173, 0.9176, 0.5173, 0.9175, 0.5375, 0.9164, 0.5173, 0.9175, 0.5375, 0.9164, 0.5375, 0.9553, 0.4399, 0.9553, 0.4334, 0.9613, 0.4334, 0.9553, 0.4399, 0.9613, 0.4334, 0.9613, 0.44, 0.9177, 0.4878, 0.9177, 0.4704, 0.9237, 0.4704, 0.9177, 0.4878, 0.9237, 0.4704, 0.9237, 0.4878, 0.9089, 0.3233, 0.9099, 0.3184, 0.9224, 0.3281, 0.9089, 0.3233, 0.9224, 0.3281, 0.9201, 0.3319, 0.9201, 0.3319, 0.9224, 0.3281, 0.9304, 0.3407, 0.9201, 0.3319, 0.9304, 0.3407, 0.9272, 0.3431, 0.8841, 0.3298, 0.8821, 0.3257, 0.8955, 0.3181, 0.8841, 0.3298, 0.8955, 0.3181, 0.8961, 0.3229, 0.9272, 0.3431, 0.9304, 0.3407, 0.9308, 0.3534, 0.9272, 0.3431, 0.9308, 0.3534, 0.9276, 0.3545, 0.8961, 0.3229, 0.8955, 0.3181, 0.9099, 0.3184, 0.8961, 0.3229, 0.9099, 0.3184, 0.9089, 0.3233, 0.875, 0.3502, 0.8718, 0.349, 0.8794, 0.3314, 0.875, 0.3502, 0.8794, 0.3314, 0.8817, 0.3348, 0.9276, 0.3545, 0.9308, 0.3534, 0.9313, 0.3712, 0.9276, 0.3545, 0.9313, 0.3712, 0.9281, 0.37, 0.8817, 0.3348, 0.8794, 0.3314, 0.8821, 0.3257, 0.8817, 0.3348, 0.8821, 0.3257, 0.8841, 0.3298, 0.7997, 0.7891, 0.7999, 0.7952, 0.7976, 0.7967, 0.7997, 0.7891, 0.7976, 0.7967, 0.7974, 0.7902, 0.8054, 0.8138, 0.8063, 0.8124, 0.8185, 0.8219, 0.8054, 0.8138, 0.8185, 0.8219, 0.8182, 0.8237, 0.7962, 0.7699, 0.7975, 0.7704, 0.7974, 0.7902, 0.7962, 0.7699, 0.7974, 0.7902, 0.7962, 0.7908, 0.8329, 0.8241, 0.8326, 0.8223, 0.845, 0.8163, 0.8329, 0.8241, 0.845, 0.8163, 0.8448, 0.8188, 0.8182, 0.8237, 0.8185, 0.8219, 0.8326, 0.8223, 0.8182, 0.8237, 0.8326, 0.8223, 0.8329, 0.8241, 0.7964, 0.7976, 0.7976, 0.7967, 0.8063, 0.8124, 0.7964, 0.7976, 0.8063, 0.8124, 0.8054, 0.8138, 0.8448, 0.8188, 0.845, 0.8163, 0.8491, 0.8077, 0.8448, 0.8188, 0.8491, 0.8077, 0.8499, 0.808, 0.8477, 0.8072, 0.8534, 0.7914, 0.8558, 0.7923, 0.8477, 0.8072, 0.8558, 0.7923, 0.8491, 0.8077, 0.8267, 0.2934, 0.8284, 0.3033, 0.8155, 0.2927, 0.7921, 0.3024, 0.7927, 0.2923, 0.8042, 0.2925, 0.7921, 0.3024, 0.8042, 0.2925, 0.8041, 0.3027, 0.7803, 0.2917, 0.7805, 0.2908, 0.7927, 0.2915, 0.7803, 0.2917, 0.7927, 0.2915, 0.7927, 0.2923, 0.8041, 0.3027, 0.8042, 0.2925, 0.8155, 0.2927, 0.8041, 0.3027, 0.8155, 0.2927, 0.8157, 0.303, 0.756, 0.5553, 0.758, 0.5553, 0.7582, 0.5655, 0.756, 0.5553, 0.7582, 0.5655, 0.7564, 0.5655, 0.922, 0.3097, 0.9227, 0.2996, 0.935, 0.2996, 0.922, 0.3097, 0.935, 0.2996, 0.935, 0.3097, 0.922, 0.3097, 0.9196, 0.3097, 0.9191, 0.2995, 0.922, 0.3097, 0.9191, 0.2995, 0.9227, 0.2996, 0.7707, 0.5664, 0.7582, 0.5664, 0.7582, 0.5655, 0.7707, 0.5664, 0.7582, 0.5655, 0.7707, 0.5655, 0.8284, 0.3033, 0.8157, 0.303, 0.8155, 0.2927, 0.7927, 0.2923, 0.7921, 0.3024, 0.7786, 0.302])
me_canadarm_hd_007.materials.append(mat_canadarm)
me_canadarm_hd_007.use_remesh_preserve_volume = False
me_canadarm_hd_007.use_remesh_preserve_attributes = False
me_canadarm_hd_007.use_mirror_vertex_groups = False
me_canadarm_hd_007.update()
me_plane = bpy.data.meshes.new('Plane')
me_plane.from_pydata([(-53.04, -35.43, -23.13), (53.04, -35.43, -23.13), (-53.04, 35.43, -23.13), (53.04, 35.43, -23.13), (-53.04, 35.43, 56.45), (53.04, 35.43, 56.45), (-53.04, -35.43, 56.45), (53.04, -35.43, 56.45)], [], [(0, 1, 3, 2), (4, 5, 7, 6)])
me_plane.polygons.foreach_set('use_smooth', [True] * 2)
me_plane.materials.append(mat_light)
me_plane.use_remesh_preserve_volume = False
me_plane.use_remesh_preserve_attributes = False
me_plane.use_mirror_vertex_groups = False
me_plane.update()

# ---- objects
ob_canadarm_hd_007 = bpy.data.objects.new('CANADARM HD.007', me_canadarm_hd_007)
ob_sun = bpy.data.objects.new('Sun', light_sun)
ob_camera = bpy.data.objects.new('Camera', cam_camera)
ob_plane = bpy.data.objects.new('Plane', me_plane)

# ---- transforms, parenting, visibility, modifiers, constraints
ob_canadarm_hd_007.location = (0.0, 0.0, 0.0)
ob_canadarm_hd_007.lineart.crease_threshold = 0.0
ob_sun.location = (0.0, 0.0, 5.05)
ob_sun.lineart.crease_threshold = 0.0
ob_camera.location = (-0.9262, -0.4648, 1.965)
ob_camera.rotation_euler = (0.4508, 2.265e-07, -1.282)
ob_camera.lineart.crease_threshold = 0.0
ob_plane.location = (0.0, 0.0, 0.0)
ob_plane.hide_viewport = True
ob_plane.lineart.crease_threshold = 0.0

# ---- collection membership
col_collection_1.objects.link(ob_canadarm_hd_007)
col_collection_1.objects.link(ob_sun)
col_collection_1.objects.link(ob_camera)
col_collection_1.objects.link(ob_plane)

# ---- scene / render settings (as saved in the file)
scene.camera = ob_camera
scene.frame_start = 1; scene.frame_end = 250; scene.frame_set(2)
scene.render.engine = 'CYCLES'
scene.render.resolution_percentage = 50
scene.render.dither_intensity = 0.0
scene.cycles.samples = 128
scene.cycles.sampling_pattern = 'TABULATED_SOBOL'
scene.cycles.use_adaptive_sampling = False
scene.cycles.use_light_tree = False
scene.cycles.blur_glossy = 0.0
scene.cycles.sample_clamp_indirect = 0.0
scene.view_settings.view_transform = 'Standard'
bpy.context.view_layer.update()
